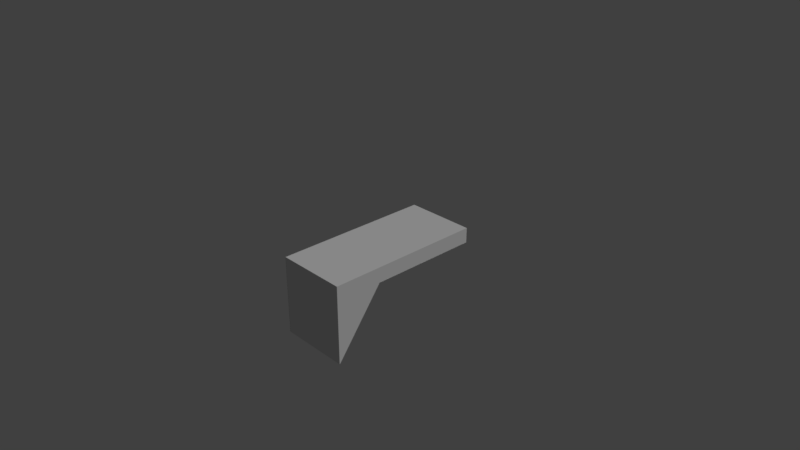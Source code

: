 # Source: b4p2.blend  (saved by Blender 2.78.0; exported with 4.5.12 LTS)
import bpy
from mathutils import Matrix  # noqa: F401  (used for matrix-valued properties, if any)

bpy.ops.wm.read_factory_settings(use_empty=True)
scene = bpy.context.scene
scene.name = 'Scene'

# ---- collections
col_collection_1 = bpy.data.collections.new('Collection 1'); scene.collection.children.link(col_collection_1)

# ---- materials (node trees are filled in below, after node groups)
mat_black = bpy.data.materials.new('black')
mat_black.alpha_threshold = 0.0
mat_black.use_transparent_shadow = False
mat_black.roughness = 0.5
mat_black.line_color = (0.0, 0.0, 0.0, 1.0)
mat_purple = bpy.data.materials.new('purple')
mat_purple.alpha_threshold = 0.0
mat_purple.use_transparent_shadow = False
mat_purple.roughness = 0.5
mat_purple.line_color = (0.0, 0.0, 0.0, 1.0)

# ---- material node trees

# ---- world
world_world = bpy.data.worlds.new('World'); scene.world = world_world
world_world.color = (0.05088, 0.05088, 0.05088)
world_world.use_sun_shadow = False
world_world.sun_shadow_jitter_overblur = 0.0
world_world.cycles.sampling_method = 'MANUAL'

# ---- cameras
cam_camera = bpy.data.cameras.new('Camera')
cam_camera.clip_end = 100.0
cam_camera.lens = 35.0
cam_camera.sensor_width = 32.0
cam_camera.sensor_height = 18.0
cam_camera.ortho_scale = 7.314
cam_camera.dof.focus_distance = 0.0
cam_camera.dof.aperture_fstop = 128.0

# ---- lights
light_lamp = bpy.data.lights.new('Lamp', 'SUN')
light_lamp.transmission_factor = 0.0
light_lamp.cutoff_distance = 30.0
light_lamp.angle = 0.1993
light_lamp.energy = 1.0
light_lamp.shadow_buffer_clip_start = 1.001
light_lamp.shadow_soft_size = 0.1
light_lamp.shadow_cascade_max_distance = 1000.0

# ---- meshes
me_cube_000 = bpy.data.meshes.new('Cube.000')
me_cube_000.from_pydata([(-0.004603, -0.4771, 3.466), (-0.004602, 0.644, 3.466), (-0.004602, -0.1415, 3.466), (-0.004602, -0.1415, 3.252), (-0.004602, -0.4771, 2.359), (-0.004602, 0.644, 3.252)], [], [(1, 5, 3, 2), (0, 2, 3, 4)])
me_cube_000.materials.append(mat_black)
me_cube_000.use_remesh_preserve_volume = False
me_cube_000.use_remesh_preserve_attributes = False
me_cube_000.use_mirror_vertex_groups = False
me_cube_000.update()
me_cube_026 = bpy.data.meshes.new('Cube.026')
me_cube_026.from_pydata([(1.0, -0.1377, 3.252), (1.0, -0.4733, 2.359), (-1.192e-07, -0.1377, 3.252), (-1.192e-07, -0.4733, 2.359)], [], [(1, 3, 2, 0)])
me_cube_026.materials.append(mat_black)
me_cube_026.use_remesh_preserve_volume = False
me_cube_026.use_remesh_preserve_attributes = False
me_cube_026.use_mirror_vertex_groups = False
me_cube_026.update()
me_cube_023 = bpy.data.meshes.new('Cube.023')
me_cube_023.from_pydata([(1.0, 0.644, 3.25), (1.0, -0.1415, 3.25), (-1.192e-07, -0.1415, 3.25), (1.788e-07, 0.644, 3.25)], [], [(0, 1, 2, 3)])
me_cube_023.materials.append(mat_black)
me_cube_023.use_remesh_preserve_volume = False
me_cube_023.use_remesh_preserve_attributes = False
me_cube_023.use_mirror_vertex_groups = False
me_cube_023.update()
me_cube_002 = bpy.data.meshes.new('Cube.002')
me_cube_002.from_pydata([(1.0, 0.6459, 3.466), (1.0, 0.6459, 3.252), (1.192e-07, 0.6459, 3.466), (1.788e-07, 0.6459, 3.252)], [], [(0, 1, 3, 2)])
me_cube_002.materials.append(mat_black)
me_cube_002.use_remesh_preserve_volume = False
me_cube_002.use_remesh_preserve_attributes = False
me_cube_002.use_mirror_vertex_groups = False
me_cube_002.update()
me_cube_009 = bpy.data.meshes.new('Cube.009')
me_cube_009.from_pydata([(1.0, -0.4838, 2.359), (1.0, -0.4838, 3.466), (-2.98e-07, -0.4838, 3.466), (-1.192e-07, -0.4838, 2.359)], [], [(2, 3, 0, 1)])
me_cube_009.materials.append(mat_black)
me_cube_009.use_remesh_preserve_volume = False
me_cube_009.use_remesh_preserve_attributes = False
me_cube_009.use_mirror_vertex_groups = False
me_cube_009.update()
me_cube_003 = bpy.data.meshes.new('Cube.003')
me_cube_003.from_pydata([(1.0, -0.4771, 3.466), (1.0, 0.644, 3.466), (1.0, 0.644, 3.252), (1.0, -0.1415, 3.466), (1.0, -0.1415, 3.252), (1.0, -0.4771, 2.359), (-2.98e-07, -0.4771, 3.466), (1.192e-07, 0.644, 3.466), (-1.192e-07, -0.1415, 3.466), (-1.192e-07, -0.1415, 3.252), (-1.192e-07, -0.4771, 2.359), (1.788e-07, 0.644, 3.252)], [], [(2, 1, 3, 4), (1, 7, 8, 3), (3, 8, 6, 0), (1, 2, 11, 7), (6, 10, 5, 0), (7, 11, 9, 8), (6, 8, 9, 10), (0, 5, 4, 3), (2, 4, 9, 11), (5, 10, 9, 4)])
me_cube_003.materials.append(mat_purple)
me_cube_003.use_remesh_preserve_volume = False
me_cube_003.use_remesh_preserve_attributes = False
me_cube_003.use_mirror_vertex_groups = False
me_cube_003.update()

# ---- objects
ob_b4p2_b4p1_a1 = bpy.data.objects.new('b4p2_b4p1_a1', me_cube_000)
ob_b4p2_bb4_a2 = bpy.data.objects.new('b4p2_bb4_a2', me_cube_026)
ob_b4p2_b4p3_a2 = bpy.data.objects.new('b4p2_b4p3_a2', me_cube_023)
ob_b4p2_b4p3_a1 = bpy.data.objects.new('b4p2_b4p3_a1', me_cube_002)
ob_b4p2_bb4_a1 = bpy.data.objects.new('b4p2_bb4_a1', me_cube_009)
ob_b4p2 = bpy.data.objects.new('b4p2', me_cube_003)
ob_lamp = bpy.data.objects.new('Lamp', light_lamp)
ob_camera = bpy.data.objects.new('Camera', cam_camera)

# ---- transforms, parenting, visibility, modifiers, constraints
ob_b4p2_b4p1_a1.location = (-0.4925, 0.0, -3.354)
ob_b4p2_b4p1_a1.scale = (1.0, 2.0, 1.0)
ob_b4p2_b4p1_a1.lock_rotations_4d = False
ob_b4p2_b4p1_a1.empty_display_type = 'ARROWS'
ob_b4p2_b4p1_a1.lineart.crease_threshold = 0.0
ob_b4p2_bb4_a2.location = (-0.4925, 0.0, -3.354)
ob_b4p2_bb4_a2.scale = (1.0, 2.0, 1.0)
ob_b4p2_bb4_a2.lock_rotations_4d = False
ob_b4p2_bb4_a2.empty_display_type = 'ARROWS'
ob_b4p2_bb4_a2.lineart.crease_threshold = 0.0
ob_b4p2_b4p3_a2.location = (-0.4925, 0.0, -3.354)
ob_b4p2_b4p3_a2.scale = (1.0, 2.0, 1.0)
ob_b4p2_b4p3_a2.lock_rotations_4d = False
ob_b4p2_b4p3_a2.empty_display_type = 'ARROWS'
ob_b4p2_b4p3_a2.lineart.crease_threshold = 0.0
ob_b4p2_b4p3_a1.location = (-0.4925, 0.0, -3.354)
ob_b4p2_b4p3_a1.scale = (1.0, 2.0, 1.0)
ob_b4p2_b4p3_a1.lock_rotations_4d = False
ob_b4p2_b4p3_a1.empty_display_type = 'ARROWS'
ob_b4p2_b4p3_a1.lineart.crease_threshold = 0.0
ob_b4p2_bb4_a1.location = (-0.4925, 0.0124, -3.354)
ob_b4p2_bb4_a1.scale = (1.0, 2.0, 1.0)
ob_b4p2_bb4_a1.lock_rotations_4d = False
ob_b4p2_bb4_a1.empty_display_type = 'ARROWS'
ob_b4p2_bb4_a1.lineart.crease_threshold = 0.0
ob_b4p2.location = (-0.4925, 0.0, -3.354)
ob_b4p2.scale = (1.0, 2.0, 1.0)
ob_b4p2.lock_rotations_4d = False
ob_b4p2.empty_display_type = 'ARROWS'
ob_b4p2.lineart.crease_threshold = 0.0
ob_lamp.location = (4.076, 1.005, 5.904)
ob_lamp.rotation_euler = (0.6503, 0.05522, 1.866)
ob_lamp.lock_rotations_4d = False
ob_lamp.empty_display_type = 'ARROWS'
ob_lamp.color = (0.0, 0.0, 0.0, 0.0)
ob_lamp.hide_viewport = True
ob_lamp.hide_select = True
ob_lamp.lineart.crease_threshold = 0.0
ob_camera.location = (7.481, -6.508, 5.344)
ob_camera.rotation_euler = (1.109, 0.0, 0.8149)
ob_camera.lock_rotations_4d = False
ob_camera.empty_display_type = 'ARROWS'
ob_camera.color = (0.0, 0.0, 0.0, 0.0)
ob_camera.hide_viewport = True
ob_camera.hide_select = True
ob_camera.display_type = 'WIRE'
ob_camera.lineart.crease_threshold = 0.0

# ---- collection membership
col_collection_1.objects.link(ob_b4p2_b4p1_a1)
col_collection_1.objects.link(ob_b4p2_bb4_a2)
col_collection_1.objects.link(ob_b4p2_b4p3_a2)
col_collection_1.objects.link(ob_b4p2_b4p3_a1)
col_collection_1.objects.link(ob_b4p2_bb4_a1)
col_collection_1.objects.link(ob_b4p2)
col_collection_1.objects.link(ob_lamp)
col_collection_1.objects.link(ob_camera)

# ---- scene / render settings (as saved in the file)
scene.camera = ob_camera
scene.frame_start = 1; scene.frame_end = 250; scene.frame_set(16)
scene.render.engine = 'BLENDER_EEVEE_NEXT'
scene.render.resolution_percentage = 50
scene.render.dither_intensity = 0.0
scene.cycles.use_denoising = False
scene.cycles.samples = 128
scene.cycles.sampling_pattern = 'TABULATED_SOBOL'
scene.cycles.light_sampling_threshold = 0.0
scene.cycles.use_adaptive_sampling = False
scene.cycles.use_light_tree = False
scene.cycles.blur_glossy = 0.0
scene.cycles.sample_clamp_indirect = 0.0
scene.view_settings.view_transform = 'Standard'
bpy.context.view_layer.update()
